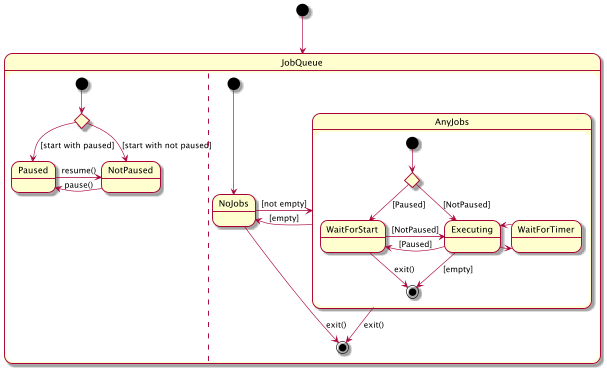

The diagram above was rendered by PlantUML. Its source (embedded in the PNG):
@startuml JobQueue
scale 600*400

[*] --> JobQueue

state JobQueue{
  state oninitialize<<choice>>

  [*] --> oninitialize
  oninitialize --> Paused: [start with paused]
  oninitialize --> NotPaused: [start with not paused]

  Paused -right-> NotPaused: resume()
  NotPaused -left-> Paused: pause()

  ||

  [*] --> NoJobs
  NoJobs -right-> AnyJobs: [not empty]
  AnyJobs -left-> NoJobs: [empty]

  NoJobs --> [*]: exit()
  AnyJobs --> [*]: exit()

  state AnyJobs{
    state canExecute<<choice>>
    [*] --> canExecute
    canExecute --> Executing: [NotPaused]
    canExecute --> WaitForStart: [Paused]
    Executing -right-> WaitForTimer
    Executing -left-> WaitForStart: [Paused]
    WaitForStart -right-> Executing: [NotPaused]
    WaitForTimer -right-> Executing
    Executing --> [*]: [empty]
    WaitForStart --> [*]: exit()
  }




}





@enduml